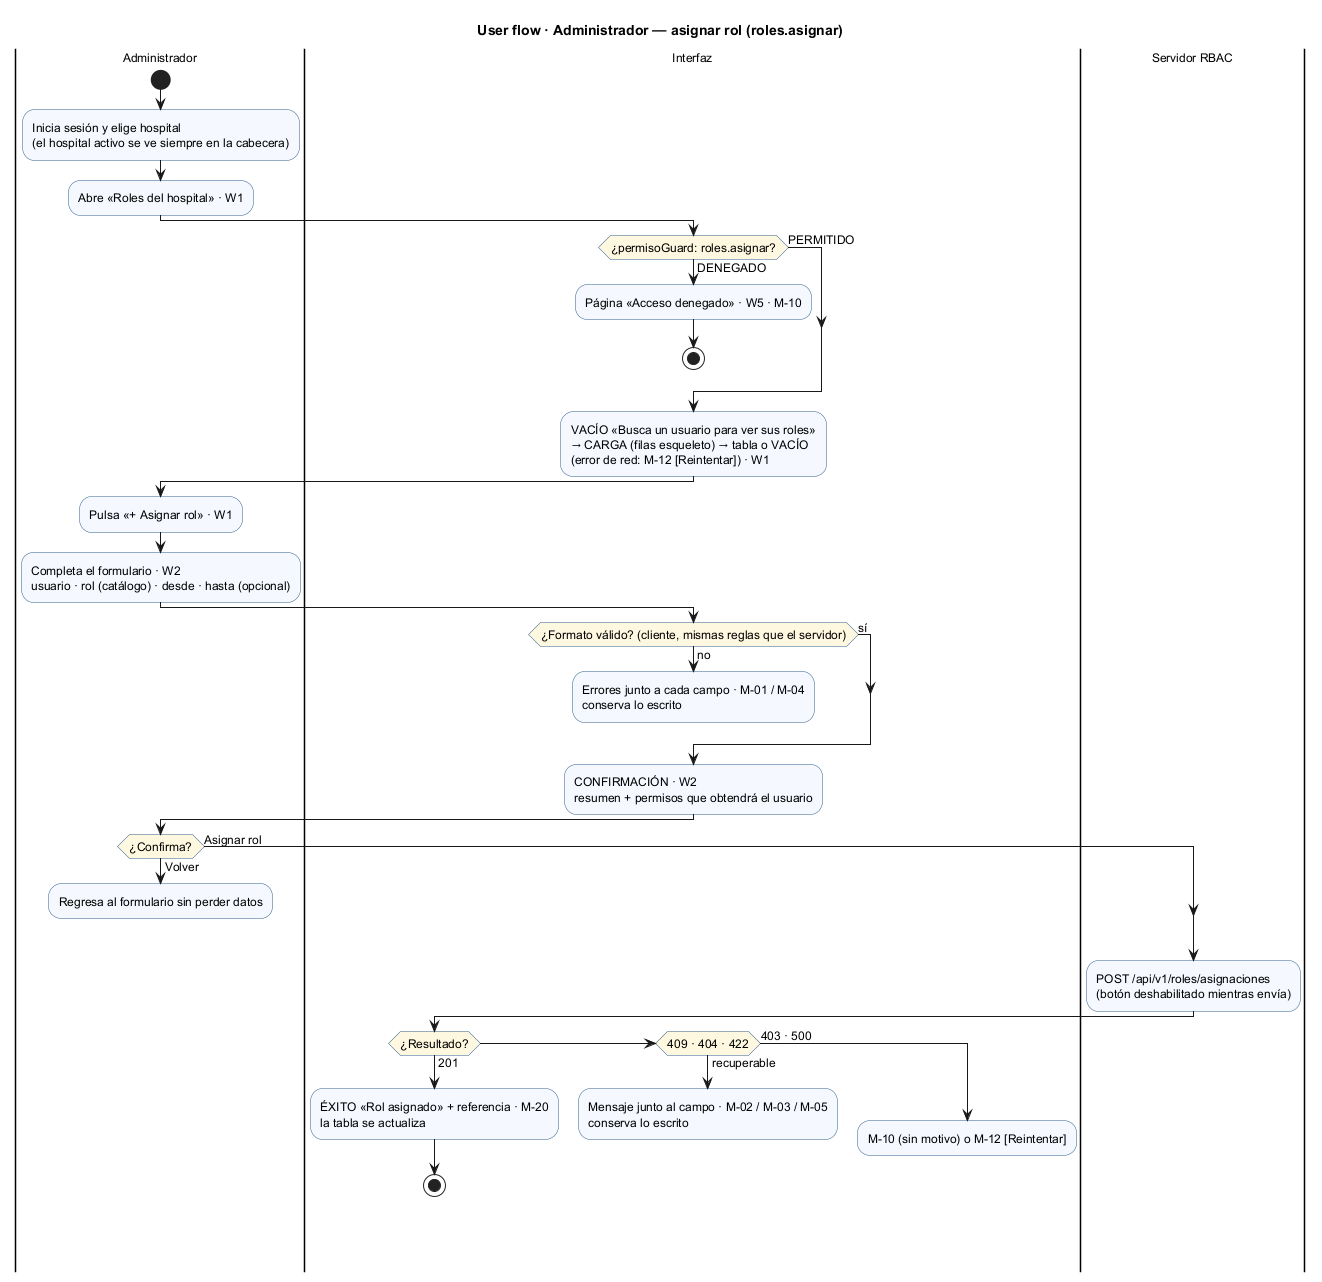

The diagram above was rendered by PlantUML. Its source (embedded in the PNG):
@startuml semana-08-flujo-admin-asignar
title User flow · Administrador — asignar rol (roles.asignar)
skinparam ActivityBackgroundColor #F5F9FF
skinparam ActivityBorderColor #2F5D8A
skinparam ActivityDiamondBackgroundColor #FFF8E1
skinparam defaultFontSize 12

|Administrador|
start
:Inicia sesión y elige hospital
(el hospital activo se ve siempre en la cabecera);
:Abre «Roles del hospital» · W1;
|Interfaz|
if (¿permisoGuard: roles.asignar?) then (DENEGADO)
  :Página «Acceso denegado» · W5 · M-10;
  stop
else (PERMITIDO)
endif
:VACÍO «Busca un usuario para ver sus roles»
→ CARGA (filas esqueleto) → tabla o VACÍO
(error de red: M-12 [Reintentar]) · W1;
|Administrador|
:Pulsa «+ Asignar rol» · W1;
:Completa el formulario · W2
usuario · rol (catálogo) · desde · hasta (opcional);
|Interfaz|
if (¿Formato válido? (cliente, mismas reglas que el servidor)) then (no)
  :Errores junto a cada campo · M-01 / M-04
  conserva lo escrito;
  detach
else (sí)
endif
:CONFIRMACIÓN · W2
resumen + permisos que obtendrá el usuario;
|Administrador|
if (¿Confirma?) then (Volver)
  :Regresa al formulario sin perder datos;
  detach
else (Asignar rol)
endif
|Servidor RBAC|
:POST /api/v1/roles/asignaciones
(botón deshabilitado mientras envía);
|Interfaz|
if (¿Resultado?) then (201)
  :ÉXITO «Rol asignado» + referencia · M-20
  la tabla se actualiza;
  stop
elseif (409 · 404 · 422) then (recuperable)
  :Mensaje junto al campo · M-02 / M-03 / M-05
  conserva lo escrito;
  detach
else (403 · 500)
  :M-10 (sin motivo) o M-12 [Reintentar];
  detach
endif
@enduml